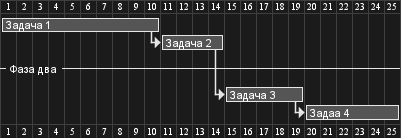

The diagram above was rendered by PlantUML. Its source (embedded in the PNG):
@startgantt
[Задача 1] lasts 10 days
then [Задача 2] lasts 4 days
-- Фаза два --
then [Задача 3] lasts 5 days
then [Задаа 4] lasts 6 days
@endgantt